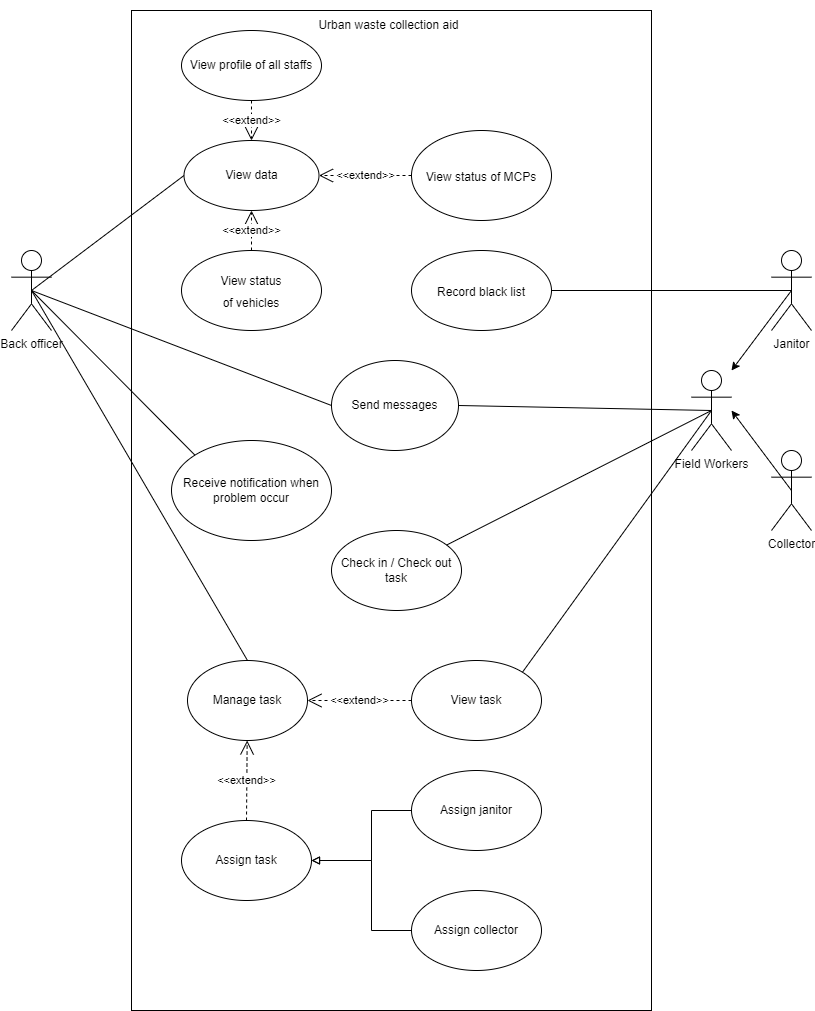

The diagram above was exported from draw.io. Its source (the exported page's mxGraphModel, read from the mxfile embedded in the PNG):
<mxGraphModel dx="1038" dy="539" grid="1" gridSize="10" guides="0" tooltips="1" connect="1" arrows="1" fold="1" page="1" pageScale="1" pageWidth="827" pageHeight="1169" math="0" shadow="0">
  <root>
    <mxCell id="0" />
    <mxCell id="1" parent="0" />
    <mxCell id="lHawsgLqxDQCJiDD8G8S-4" value="" style="rounded=0;whiteSpace=wrap;html=1;fillColor=default;" parent="1" vertex="1">
      <mxGeometry x="160" y="40" width="520" height="1000" as="geometry" />
    </mxCell>
    <mxCell id="63Gtv9I6nQf0ENGfPlwG-2" value="Back officer" style="shape=umlActor;verticalLabelPosition=bottom;verticalAlign=top;html=1;outlineConnect=0;" parent="1" vertex="1">
      <mxGeometry x="40" y="280" width="40" height="80" as="geometry" />
    </mxCell>
    <mxCell id="Tu-VxiuCsl2i3w32bHVJ-1" style="rounded=0;orthogonalLoop=1;jettySize=auto;html=1;exitX=0.5;exitY=0.5;exitDx=0;exitDy=0;exitPerimeter=0;" parent="1" source="63Gtv9I6nQf0ENGfPlwG-3" edge="1">
      <mxGeometry relative="1" as="geometry">
        <mxPoint x="760" y="400" as="targetPoint" />
      </mxGeometry>
    </mxCell>
    <mxCell id="63Gtv9I6nQf0ENGfPlwG-3" value="Janitor" style="shape=umlActor;verticalLabelPosition=bottom;verticalAlign=top;html=1;outlineConnect=0;" parent="1" vertex="1">
      <mxGeometry x="800" y="280" width="40" height="80" as="geometry" />
    </mxCell>
    <mxCell id="63Gtv9I6nQf0ENGfPlwG-6" value="&lt;font style=&quot;font-size: 12px;&quot;&gt;Urban waste collection aid&lt;/font&gt;" style="text;html=1;strokeColor=none;fillColor=none;align=center;verticalAlign=middle;whiteSpace=wrap;rounded=0;fontSize=12;" parent="1" vertex="1">
      <mxGeometry x="310" y="30" width="215" height="50" as="geometry" />
    </mxCell>
    <mxCell id="63Gtv9I6nQf0ENGfPlwG-7" value="View profile of all staffs" style="ellipse;whiteSpace=wrap;html=1;" parent="1" vertex="1">
      <mxGeometry x="210" y="60" width="140" height="70" as="geometry" />
    </mxCell>
    <mxCell id="63Gtv9I6nQf0ENGfPlwG-12" value="&lt;span style=&quot;font-size: 12px;&quot;&gt;View status&lt;br&gt;of vehicles&lt;/span&gt;" style="ellipse;whiteSpace=wrap;html=1;fontSize=18;" parent="1" vertex="1">
      <mxGeometry x="210" y="280" width="140" height="80" as="geometry" />
    </mxCell>
    <mxCell id="63Gtv9I6nQf0ENGfPlwG-14" value="Manage task" style="ellipse;whiteSpace=wrap;html=1;fontSize=12;" parent="1" vertex="1">
      <mxGeometry x="216" y="690" width="120" height="80" as="geometry" />
    </mxCell>
    <mxCell id="63Gtv9I6nQf0ENGfPlwG-16" value="Send messages" style="ellipse;whiteSpace=wrap;html=1;fontSize=12;" parent="1" vertex="1">
      <mxGeometry x="360" y="390" width="127" height="90" as="geometry" />
    </mxCell>
    <mxCell id="U6I6gONyXIaurnHF9xuc-8" value="View data" style="ellipse;whiteSpace=wrap;html=1;" parent="1" vertex="1">
      <mxGeometry x="212.5" y="170" width="135" height="70" as="geometry" />
    </mxCell>
    <mxCell id="U6I6gONyXIaurnHF9xuc-25" value="&lt;span style=&quot;font-size: 12px;&quot;&gt;View status of MCPs&lt;/span&gt;" style="ellipse;whiteSpace=wrap;html=1;fontSize=18;" parent="1" vertex="1">
      <mxGeometry x="440" y="160" width="140" height="90" as="geometry" />
    </mxCell>
    <mxCell id="63Gtv9I6nQf0ENGfPlwG-22" value="View task" style="ellipse;whiteSpace=wrap;html=1;fontSize=12;" parent="1" vertex="1">
      <mxGeometry x="440" y="690" width="130" height="80" as="geometry" />
    </mxCell>
    <mxCell id="bjXPvoapIAY0dr8L5RaI-2" value="Check in / Check out task" style="ellipse;whiteSpace=wrap;html=1;" parent="1" vertex="1">
      <mxGeometry x="360" y="560" width="130" height="80" as="geometry" />
    </mxCell>
    <mxCell id="dn-qeIayBmpV261vs94s-2" value="Assign task" style="ellipse;whiteSpace=wrap;html=1;fontSize=12;" parent="1" vertex="1">
      <mxGeometry x="210" y="850" width="130" height="80" as="geometry" />
    </mxCell>
    <mxCell id="pcY4lKzzXpj5oLCShSWo-1" value="&amp;lt;&amp;lt;extend&amp;gt;&amp;gt;" style="endArrow=open;endSize=12;dashed=1;html=1;rounded=0;exitX=0.5;exitY=0;exitDx=0;exitDy=0;" parent="1" source="dn-qeIayBmpV261vs94s-2" target="63Gtv9I6nQf0ENGfPlwG-14" edge="1">
      <mxGeometry width="160" relative="1" as="geometry">
        <mxPoint x="280" y="740" as="sourcePoint" />
        <mxPoint x="276" y="680" as="targetPoint" />
      </mxGeometry>
    </mxCell>
    <mxCell id="pcY4lKzzXpj5oLCShSWo-3" value="&amp;lt;&amp;lt;extend&amp;gt;&amp;gt;" style="endArrow=open;endSize=12;dashed=1;html=1;rounded=0;exitX=0;exitY=0.5;exitDx=0;exitDy=0;entryX=1;entryY=0.5;entryDx=0;entryDy=0;" parent="1" source="63Gtv9I6nQf0ENGfPlwG-22" target="63Gtv9I6nQf0ENGfPlwG-14" edge="1">
      <mxGeometry width="160" relative="1" as="geometry">
        <mxPoint x="266" y="760" as="sourcePoint" />
        <mxPoint x="296" y="700" as="targetPoint" />
      </mxGeometry>
    </mxCell>
    <mxCell id="pcY4lKzzXpj5oLCShSWo-5" value="" style="endArrow=none;html=1;rounded=0;exitX=0.5;exitY=0.5;exitDx=0;exitDy=0;exitPerimeter=0;entryX=0.5;entryY=0;entryDx=0;entryDy=0;endFill=0;" parent="1" source="63Gtv9I6nQf0ENGfPlwG-2" target="63Gtv9I6nQf0ENGfPlwG-14" edge="1">
      <mxGeometry width="50" height="50" relative="1" as="geometry">
        <mxPoint x="390" y="780" as="sourcePoint" />
        <mxPoint x="440" y="730" as="targetPoint" />
      </mxGeometry>
    </mxCell>
    <mxCell id="zjiD1ZIG9OX5uvmxPkra-1" style="edgeStyle=none;rounded=0;orthogonalLoop=1;jettySize=auto;html=1;exitX=0.5;exitY=0.5;exitDx=0;exitDy=0;exitPerimeter=0;" parent="1" source="pcY4lKzzXpj5oLCShSWo-7" edge="1">
      <mxGeometry relative="1" as="geometry">
        <mxPoint x="760" y="440" as="targetPoint" />
      </mxGeometry>
    </mxCell>
    <mxCell id="pcY4lKzzXpj5oLCShSWo-7" value="Collector" style="shape=umlActor;verticalLabelPosition=bottom;verticalAlign=top;html=1;outlineConnect=0;" parent="1" vertex="1">
      <mxGeometry x="800" y="480" width="40" height="80" as="geometry" />
    </mxCell>
    <mxCell id="pcY4lKzzXpj5oLCShSWo-12" value="&amp;lt;&amp;lt;extend&amp;gt;&amp;gt;" style="endArrow=open;endSize=12;dashed=1;html=1;rounded=0;exitX=0;exitY=0.5;exitDx=0;exitDy=0;" parent="1" source="U6I6gONyXIaurnHF9xuc-25" target="U6I6gONyXIaurnHF9xuc-8" edge="1">
      <mxGeometry width="160" relative="1" as="geometry">
        <mxPoint x="270" y="380" as="sourcePoint" />
        <mxPoint x="270.6666718103245" y="299.99938276107423" as="targetPoint" />
      </mxGeometry>
    </mxCell>
    <mxCell id="pcY4lKzzXpj5oLCShSWo-13" value="&amp;lt;&amp;lt;extend&amp;gt;&amp;gt;" style="endArrow=open;endSize=12;dashed=1;html=1;rounded=0;exitX=0.5;exitY=0;exitDx=0;exitDy=0;entryX=0.5;entryY=1;entryDx=0;entryDy=0;" parent="1" source="63Gtv9I6nQf0ENGfPlwG-12" target="U6I6gONyXIaurnHF9xuc-8" edge="1">
      <mxGeometry width="160" relative="1" as="geometry">
        <mxPoint x="290" y="260" as="sourcePoint" />
        <mxPoint x="315" y="320" as="targetPoint" />
      </mxGeometry>
    </mxCell>
    <mxCell id="pcY4lKzzXpj5oLCShSWo-14" value="&amp;lt;&amp;lt;extend&amp;gt;&amp;gt;" style="endArrow=open;endSize=12;dashed=1;html=1;rounded=0;exitX=0.5;exitY=1;exitDx=0;exitDy=0;entryX=0.5;entryY=0;entryDx=0;entryDy=0;" parent="1" source="63Gtv9I6nQf0ENGfPlwG-7" target="U6I6gONyXIaurnHF9xuc-8" edge="1">
      <mxGeometry width="160" relative="1" as="geometry">
        <mxPoint x="278" y="180" as="sourcePoint" />
        <mxPoint x="290" y="300" as="targetPoint" />
      </mxGeometry>
    </mxCell>
    <mxCell id="pcY4lKzzXpj5oLCShSWo-15" value="" style="endArrow=none;html=1;rounded=0;exitX=0.5;exitY=0.5;exitDx=0;exitDy=0;exitPerimeter=0;entryX=0;entryY=0.5;entryDx=0;entryDy=0;endFill=0;" parent="1" source="63Gtv9I6nQf0ENGfPlwG-2" target="U6I6gONyXIaurnHF9xuc-8" edge="1">
      <mxGeometry width="50" height="50" relative="1" as="geometry">
        <mxPoint x="70" y="290" as="sourcePoint" />
        <mxPoint x="286" y="700" as="targetPoint" />
      </mxGeometry>
    </mxCell>
    <mxCell id="pcY4lKzzXpj5oLCShSWo-16" value="" style="endArrow=none;html=1;rounded=0;exitX=0.5;exitY=0.5;exitDx=0;exitDy=0;exitPerimeter=0;entryX=0;entryY=0.5;entryDx=0;entryDy=0;endFill=0;" parent="1" source="63Gtv9I6nQf0ENGfPlwG-2" target="63Gtv9I6nQf0ENGfPlwG-16" edge="1">
      <mxGeometry width="50" height="50" relative="1" as="geometry">
        <mxPoint x="80" y="300" as="sourcePoint" />
        <mxPoint x="296" y="710" as="targetPoint" />
      </mxGeometry>
    </mxCell>
    <mxCell id="pcY4lKzzXpj5oLCShSWo-20" value="&lt;span style=&quot;font-size: 12px;&quot;&gt;Record black list&lt;/span&gt;" style="ellipse;whiteSpace=wrap;html=1;fontSize=18;" parent="1" vertex="1">
      <mxGeometry x="440" y="280" width="140" height="80" as="geometry" />
    </mxCell>
    <mxCell id="pcY4lKzzXpj5oLCShSWo-21" value="" style="endArrow=none;html=1;rounded=0;exitX=0.5;exitY=0.5;exitDx=0;exitDy=0;exitPerimeter=0;endFill=0;" parent="1" source="63Gtv9I6nQf0ENGfPlwG-3" edge="1">
      <mxGeometry width="50" height="50" relative="1" as="geometry">
        <mxPoint x="70" y="330" as="sourcePoint" />
        <mxPoint x="580" y="320" as="targetPoint" />
      </mxGeometry>
    </mxCell>
    <mxCell id="usshidX57CgSlfsBTKoD-1" value="Receive notification when problem occur" style="ellipse;whiteSpace=wrap;html=1;fontSize=12;" parent="1" vertex="1">
      <mxGeometry x="200" y="470" width="160" height="100" as="geometry" />
    </mxCell>
    <mxCell id="usshidX57CgSlfsBTKoD-2" value="" style="endArrow=none;html=1;rounded=0;exitX=0.5;exitY=0.5;exitDx=0;exitDy=0;exitPerimeter=0;entryX=0;entryY=0;entryDx=0;entryDy=0;endFill=0;" parent="1" source="63Gtv9I6nQf0ENGfPlwG-2" target="usshidX57CgSlfsBTKoD-1" edge="1">
      <mxGeometry width="50" height="50" relative="1" as="geometry">
        <mxPoint x="70" y="330" as="sourcePoint" />
        <mxPoint x="323" y="450" as="targetPoint" />
      </mxGeometry>
    </mxCell>
    <mxCell id="zjiD1ZIG9OX5uvmxPkra-2" style="edgeStyle=none;rounded=0;orthogonalLoop=1;jettySize=auto;html=1;entryX=1;entryY=0.5;entryDx=0;entryDy=0;endArrow=none;endFill=0;" parent="1" target="63Gtv9I6nQf0ENGfPlwG-16" edge="1">
      <mxGeometry relative="1" as="geometry">
        <mxPoint x="740" y="440" as="sourcePoint" />
      </mxGeometry>
    </mxCell>
    <mxCell id="zjiD1ZIG9OX5uvmxPkra-3" style="edgeStyle=none;rounded=0;orthogonalLoop=1;jettySize=auto;html=1;exitX=0.5;exitY=0.5;exitDx=0;exitDy=0;exitPerimeter=0;endArrow=none;endFill=0;" parent="1" source="lNUmxG-XiU--uNFxPTnt-1" target="bjXPvoapIAY0dr8L5RaI-2" edge="1">
      <mxGeometry relative="1" as="geometry" />
    </mxCell>
    <mxCell id="zjiD1ZIG9OX5uvmxPkra-5" style="edgeStyle=none;rounded=0;orthogonalLoop=1;jettySize=auto;html=1;exitX=0.5;exitY=0.5;exitDx=0;exitDy=0;exitPerimeter=0;entryX=1;entryY=0;entryDx=0;entryDy=0;endArrow=none;endFill=0;" parent="1" source="lNUmxG-XiU--uNFxPTnt-1" target="63Gtv9I6nQf0ENGfPlwG-22" edge="1">
      <mxGeometry relative="1" as="geometry" />
    </mxCell>
    <mxCell id="lNUmxG-XiU--uNFxPTnt-1" value="Field Workers" style="shape=umlActor;verticalLabelPosition=bottom;verticalAlign=top;html=1;outlineConnect=0;" parent="1" vertex="1">
      <mxGeometry x="720" y="400" width="40" height="80" as="geometry" />
    </mxCell>
    <mxCell id="k7w0NMqL9h2R5-t4dQ70-1" value="Assign collector" style="ellipse;whiteSpace=wrap;html=1;fontSize=12;" parent="1" vertex="1">
      <mxGeometry x="440" y="920" width="130" height="80" as="geometry" />
    </mxCell>
    <mxCell id="k7w0NMqL9h2R5-t4dQ70-2" value="Assign janitor" style="ellipse;whiteSpace=wrap;html=1;fontSize=12;" parent="1" vertex="1">
      <mxGeometry x="440" y="800" width="130" height="80" as="geometry" />
    </mxCell>
    <mxCell id="lHawsgLqxDQCJiDD8G8S-1" style="edgeStyle=orthogonalEdgeStyle;rounded=0;orthogonalLoop=1;jettySize=auto;html=1;entryX=1;entryY=0.5;entryDx=0;entryDy=0;endArrow=block;endFill=0;exitX=0;exitY=0.5;exitDx=0;exitDy=0;" parent="1" source="k7w0NMqL9h2R5-t4dQ70-2" target="dn-qeIayBmpV261vs94s-2" edge="1">
      <mxGeometry relative="1" as="geometry">
        <mxPoint x="400.0001057286677" y="950.0411764705883" as="sourcePoint" />
        <mxPoint x="360.0000000000118" y="1085.1" as="targetPoint" />
        <Array as="points">
          <mxPoint x="400" y="840" />
          <mxPoint x="400" y="890" />
        </Array>
      </mxGeometry>
    </mxCell>
    <mxCell id="lHawsgLqxDQCJiDD8G8S-3" style="edgeStyle=orthogonalEdgeStyle;rounded=0;orthogonalLoop=1;jettySize=auto;html=1;entryX=1;entryY=0.5;entryDx=0;entryDy=0;endArrow=block;endFill=0;exitX=0;exitY=0.5;exitDx=0;exitDy=0;" parent="1" source="k7w0NMqL9h2R5-t4dQ70-1" target="dn-qeIayBmpV261vs94s-2" edge="1">
      <mxGeometry relative="1" as="geometry">
        <mxPoint x="450" y="850" as="sourcePoint" />
        <mxPoint x="350" y="900" as="targetPoint" />
        <Array as="points">
          <mxPoint x="400" y="960" />
          <mxPoint x="400" y="890" />
        </Array>
      </mxGeometry>
    </mxCell>
  </root>
</mxGraphModel>